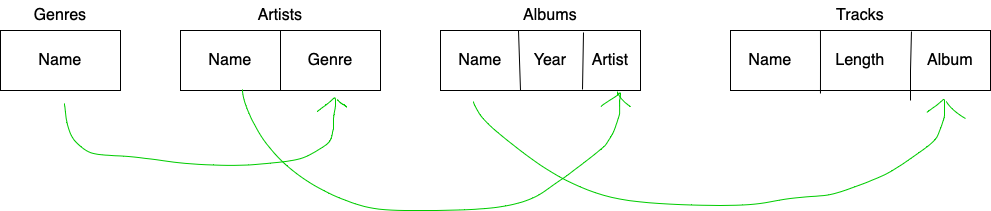

The diagram above was exported from draw.io. Its source (the exported page's mxGraphModel, read from the mxfile embedded in the PNG):
<mxGraphModel dx="1275" dy="802" grid="1" gridSize="10" guides="1" tooltips="1" connect="1" arrows="1" fold="1" page="1" pageScale="1" pageWidth="827" pageHeight="1169" math="0" shadow="0">
  <root>
    <mxCell id="0" />
    <mxCell id="1" parent="0" />
    <mxCell id="rJ-Bd9NQzSHB99DT8H3J-1" value="" style="rounded=0;whiteSpace=wrap;html=1;" parent="1" vertex="1">
      <mxGeometry x="30" y="70" width="120" height="60" as="geometry" />
    </mxCell>
    <mxCell id="rJ-Bd9NQzSHB99DT8H3J-2" value="Name" style="text;html=1;strokeColor=none;fillColor=none;align=center;verticalAlign=middle;whiteSpace=wrap;rounded=0;fontSize=16;" parent="1" vertex="1">
      <mxGeometry x="40" y="80" width="100" height="40" as="geometry" />
    </mxCell>
    <mxCell id="rJ-Bd9NQzSHB99DT8H3J-15" value="Genres" style="text;html=1;strokeColor=none;fillColor=none;align=center;verticalAlign=middle;whiteSpace=wrap;rounded=0;fontSize=16;" parent="1" vertex="1">
      <mxGeometry x="60" y="40" width="60" height="30" as="geometry" />
    </mxCell>
    <mxCell id="rJ-Bd9NQzSHB99DT8H3J-16" value="" style="rounded=0;whiteSpace=wrap;html=1;" parent="1" vertex="1">
      <mxGeometry x="210" y="70" width="200" height="60" as="geometry" />
    </mxCell>
    <mxCell id="rJ-Bd9NQzSHB99DT8H3J-27" value="" style="endArrow=none;html=1;rounded=0;entryX=0.5;entryY=0;entryDx=0;entryDy=0;exitX=0.5;exitY=1;exitDx=0;exitDy=0;" parent="1" source="rJ-Bd9NQzSHB99DT8H3J-16" target="rJ-Bd9NQzSHB99DT8H3J-16" edge="1">
      <mxGeometry width="50" height="50" relative="1" as="geometry">
        <mxPoint x="280" y="130" as="sourcePoint" />
        <mxPoint x="271.52" y="70.00000000000001" as="targetPoint" />
      </mxGeometry>
    </mxCell>
    <mxCell id="rJ-Bd9NQzSHB99DT8H3J-30" value="Name" style="text;html=1;strokeColor=none;fillColor=none;align=center;verticalAlign=middle;whiteSpace=wrap;rounded=0;fontSize=16;" parent="1" vertex="1">
      <mxGeometry x="220" y="80" width="80" height="40" as="geometry" />
    </mxCell>
    <mxCell id="rJ-Bd9NQzSHB99DT8H3J-31" value="Genre" style="text;html=1;strokeColor=none;fillColor=none;align=center;verticalAlign=middle;whiteSpace=wrap;rounded=0;fontSize=16;" parent="1" vertex="1">
      <mxGeometry x="320" y="80" width="80" height="40" as="geometry" />
    </mxCell>
    <mxCell id="rJ-Bd9NQzSHB99DT8H3J-32" value="Artists" style="text;html=1;strokeColor=none;fillColor=none;align=center;verticalAlign=middle;whiteSpace=wrap;rounded=0;fontSize=16;" parent="1" vertex="1">
      <mxGeometry x="280" y="40" width="60" height="30" as="geometry" />
    </mxCell>
    <mxCell id="rJ-Bd9NQzSHB99DT8H3J-33" value="" style="rounded=0;whiteSpace=wrap;html=1;" parent="1" vertex="1">
      <mxGeometry x="470" y="70" width="200" height="60" as="geometry" />
    </mxCell>
    <mxCell id="rJ-Bd9NQzSHB99DT8H3J-34" value="" style="endArrow=none;html=1;rounded=0;entryX=0.39;entryY=0;entryDx=0;entryDy=0;entryPerimeter=0;" parent="1" target="rJ-Bd9NQzSHB99DT8H3J-33" edge="1">
      <mxGeometry width="50" height="50" relative="1" as="geometry">
        <mxPoint x="550" y="130" as="sourcePoint" />
        <mxPoint x="590" y="75" as="targetPoint" />
      </mxGeometry>
    </mxCell>
    <mxCell id="rJ-Bd9NQzSHB99DT8H3J-35" value="" style="endArrow=none;html=1;rounded=0;entryX=0.715;entryY=0.033;entryDx=0;entryDy=0;exitX=0.71;exitY=0.983;exitDx=0;exitDy=0;exitPerimeter=0;elbow=vertical;entryPerimeter=0;" parent="1" source="rJ-Bd9NQzSHB99DT8H3J-33" target="rJ-Bd9NQzSHB99DT8H3J-33" edge="1">
      <mxGeometry width="50" height="50" relative="1" as="geometry">
        <mxPoint x="600" y="125" as="sourcePoint" />
        <mxPoint x="650" y="75" as="targetPoint" />
      </mxGeometry>
    </mxCell>
    <mxCell id="rJ-Bd9NQzSHB99DT8H3J-39" value="Name" style="text;html=1;strokeColor=none;fillColor=none;align=center;verticalAlign=middle;whiteSpace=wrap;rounded=0;fontSize=16;" parent="1" vertex="1">
      <mxGeometry x="480" y="85" width="60" height="30" as="geometry" />
    </mxCell>
    <mxCell id="rJ-Bd9NQzSHB99DT8H3J-40" value="Year" style="text;html=1;strokeColor=none;fillColor=none;align=center;verticalAlign=middle;whiteSpace=wrap;rounded=0;fontSize=16;" parent="1" vertex="1">
      <mxGeometry x="550" y="85" width="60" height="30" as="geometry" />
    </mxCell>
    <mxCell id="rJ-Bd9NQzSHB99DT8H3J-41" value="Artist" style="text;html=1;strokeColor=none;fillColor=none;align=center;verticalAlign=middle;whiteSpace=wrap;rounded=0;fontSize=16;" parent="1" vertex="1">
      <mxGeometry x="610" y="85" width="60" height="30" as="geometry" />
    </mxCell>
    <mxCell id="rJ-Bd9NQzSHB99DT8H3J-42" value="Albums" style="text;html=1;strokeColor=none;fillColor=none;align=center;verticalAlign=middle;whiteSpace=wrap;rounded=0;fontSize=16;" parent="1" vertex="1">
      <mxGeometry x="550" y="40" width="60" height="30" as="geometry" />
    </mxCell>
    <mxCell id="rJ-Bd9NQzSHB99DT8H3J-43" value="" style="rounded=0;whiteSpace=wrap;html=1;" parent="1" vertex="1">
      <mxGeometry x="760" y="70" width="260" height="60" as="geometry" />
    </mxCell>
    <mxCell id="rJ-Bd9NQzSHB99DT8H3J-47" value="" style="endArrow=none;html=1;rounded=0;entryX=0.346;entryY=0;entryDx=0;entryDy=0;entryPerimeter=0;exitX=0.346;exitY=1.05;exitDx=0;exitDy=0;exitPerimeter=0;" parent="1" source="rJ-Bd9NQzSHB99DT8H3J-43" target="rJ-Bd9NQzSHB99DT8H3J-43" edge="1">
      <mxGeometry width="50" height="50" relative="1" as="geometry">
        <mxPoint x="830" y="125" as="sourcePoint" />
        <mxPoint x="870" y="80" as="targetPoint" />
        <Array as="points">
          <mxPoint x="850" y="100" />
        </Array>
      </mxGeometry>
    </mxCell>
    <mxCell id="rJ-Bd9NQzSHB99DT8H3J-48" value="" style="endArrow=none;html=1;rounded=0;entryX=0.696;entryY=0.017;entryDx=0;entryDy=0;entryPerimeter=0;" parent="1" target="rJ-Bd9NQzSHB99DT8H3J-43" edge="1">
      <mxGeometry width="50" height="50" relative="1" as="geometry">
        <mxPoint x="940" y="140" as="sourcePoint" />
        <mxPoint x="710" y="100" as="targetPoint" />
        <Array as="points">
          <mxPoint x="940" y="110" />
        </Array>
      </mxGeometry>
    </mxCell>
    <mxCell id="rJ-Bd9NQzSHB99DT8H3J-49" value="Name" style="text;html=1;strokeColor=none;fillColor=none;align=center;verticalAlign=middle;whiteSpace=wrap;rounded=0;fontSize=16;" parent="1" vertex="1">
      <mxGeometry x="770" y="85" width="60" height="30" as="geometry" />
    </mxCell>
    <mxCell id="rJ-Bd9NQzSHB99DT8H3J-50" value="Length" style="text;html=1;strokeColor=none;fillColor=none;align=center;verticalAlign=middle;whiteSpace=wrap;rounded=0;fontSize=16;" parent="1" vertex="1">
      <mxGeometry x="860" y="85" width="60" height="30" as="geometry" />
    </mxCell>
    <mxCell id="rJ-Bd9NQzSHB99DT8H3J-52" value="Album" style="text;html=1;strokeColor=none;fillColor=none;align=center;verticalAlign=middle;whiteSpace=wrap;rounded=0;fontSize=16;" parent="1" vertex="1">
      <mxGeometry x="950" y="85" width="60" height="30" as="geometry" />
    </mxCell>
    <mxCell id="rJ-Bd9NQzSHB99DT8H3J-53" value="Tracks" style="text;html=1;strokeColor=none;fillColor=none;align=center;verticalAlign=middle;whiteSpace=wrap;rounded=0;fontSize=16;" parent="1" vertex="1">
      <mxGeometry x="860" y="40" width="60" height="30" as="geometry" />
    </mxCell>
    <mxCell id="rJ-Bd9NQzSHB99DT8H3J-54" value="" style="shape=stencil(lVrLchw3DPyavbL4JnF2nP9wleVIFUVyyXIS/73B2uLssMnpWd2kWTSHDwDdAOcSPv14/PL94eLtj/e3178f/nv6+v54CX9cvH96eXx4e3rXvy7h8yV8+vb69vDX2+vPl6/X/79/aZbtr39e/20j/H/FWWNtA3n76/qgmnR98OfV/PnphZlLf3CfubOmFmbv3GjvTfLUPo72wQRH7etoH43Q+fgw2mdT6Xw8jF9NpuMHP9i3J4Hal9Hen+x/hPGDyZna59E+9Rke2KfxvHw2ItQ+jfbVRLo/efQf9TeJ1H4cP7i+Awf2ZfSf4I3Q/ayjP4RoEp2/jPsfsonEP52x434G3Z/E7N243mipvzkTxvXGYCy1T+P8Y6L+40yB+VTjyXk5I2O8JN0Bcl7e+NE/U+gecmCfxvWm3Hf4wL7C+LVngKV9wHySbZ/hgT3EV/Y94x3Yg7/lYAo5r2j8GC85mUjmv3nvZq/xS+YTe/Rt9tUEEu+aPUZ/yELzf+qr6/bF9RGW9hn3v/i+Ywf2WUb7SPmiYHwVnSFZb+nRsdkXY+uxfTUO7GvP8Af2GfZHTCTjC+5PtTT/iCmjv1VH+chtdLUBPE8omhEnQCYR71z/eQNsQbcGeBMyAgpbg443OkWNxpGkopoBVIoCGIu51J1gB6gsLWbUNVWHYGsomNgVENka1JMCAlhmaVIuI0BIaDYugDdkqiWaNPEIqOSkNVuAOqiF+lILTziH2gliDRDksypdYazztevpbdPHlgoE1Q92PDhxfZJrQDZ+dD7xnUTXgI2BN4C+k+QwlRB+PAdJPULWAI04KArUf8k5RKWd0Zek9G1YA/TnhIBCFh3FpPGkpdJCIk3KQoRm7jRRoQKYVEsTNyiA1RJNSkBxYy1V+yomknwMEZFQziaVsaJQQGaMW3pBcOc+qUKAGurkJIrtEmd31oWRuusT2AECcT8VFXHyV1Y2loC6WQFMp6oMgcykACY8VYcIHFymyl+FCEixkyBVJYKpLPWwXWsT2xlnl2iYL6m2gOroJDMpkeMaQhdQa0BEDtJkyeqRxmlwDlpikXOoBaldEz6rYJRxIJXpk8IBFUirUE3fKGo8uLrJibXos5NiirTK0z3BNXBNpoACTL09WQMmSjkTrqr7QakLrazUc8Ik1Zm3KgDioWRKKerMoI01aFkzQgHlQ9VJ42VYg66KnYNGMExpS21HgApT4gWZJhXg0Vt6PgIAZykBsA6kbB24XQ1a2Bom8aCcxNT3LfXuAKwgUACQotJk4FPKU53OlGuTOxEBlr8BOweRVnI3Rtu1GhJJxsqZUAWp/KBZo07NiY0ADgGCAKZmZGtGbO0b6f57BIjQf6pG+BqgYaKyrnIAqL6Ue01xBCjjtqbE81LFGqVJU75LdTyHFKiaaYCEAMvXAFlD5TVj0QXAdWc5AoD6TpYnsooyVEsERrtNdI4BFCuts24q9c7epwLcmDW0zKGZTwGj88VMS3AFeI8A1hVogNFbY+KpcgWgqXIGxH4ncC9AiZiR4grgP/YG36817gU42jtZAjx3PgRY3uebAEF6o+1+AOs8LgE0Gc8AfpexBLDCbwEoXJHNgEzbCEsAK8sWANV8jIFmQOT8sAKwK40FIPBUOQP4pdgSQEXiDHC0rb4EUAaaAZZLaek/d4AXerPRANNV5knmg/LYZ66MBdsU7bqGeyvcdrX7L75L0ARuF7Q8gMpIKCf327du0gYoZ94KN3Au0d6MAgQ+GYhnriHjtrYLALLoXQ9tQ3haZq0Qjt5LrRH+g++wtJm9QOj5s8voGVD7/dm9gEKDaAFI9P5xAYiU3BcAf8bV6B68qpn8b/um4M6IsLx1ItgZ5B3dljUE7D/G6473TSYh7enN1FzPBN6MqtjN5Qc8l6HprPSGJkumd3ettoeGBk/CZbq6ozEztzN4UKp9xB4/L2RyL73uzEWSejtll+6oJElYdmtGpUVx6i3SXc6mFWjE73pc5tJw6r2d8U7EJpECqIAOE7OdUGGYLmeEFwFTh7KFPnMlrXMKAmjPJ2BBOQH0j9uXg9+enp+vHx7uf8cvDfXR9SvF8Pk3);fillColor=none;strokeColor=#00CC00;" parent="1" vertex="1">
      <mxGeometry x="94" y="137.25" width="271" height="67.625" as="geometry" />
    </mxCell>
    <mxCell id="rJ-Bd9NQzSHB99DT8H3J-55" value="" style="shape=stencil(jVbLcsIwDPyaXDW2ZVnymbb/wQyhZEqBAfr6+4ZJediGnd4cR+tY2l1FHc8Oq/mu74I7HPfbt/5rWBxXHT91IQybVb8fjuOq4+eOZ8vtvn/dbz82i+l5Nz9Fnlbv28/TCd8TzpFzJ1BwP9XGyxS+HjYoPJLXx+GRYizClQScrpTLcB9gfCYNZXwklx7HX4+7AIxUAEAoWAEIfE7pPiDXGYdEAq4UAoUyhzGrlAFAago4kHkAUNIyB47EBgD5zOkFgGljX/MWHSUGgFgTFwN5kPT1AhcAQ+LYyHIJEGJQpegplUnHRAaqFBttC7ZO1JppYfKgSuKJyxwkQmlIrImTRAFUaXxdEScKtSSN48YdpKXENQ/Jnb95H5BqHhL2dGoclwSKTxvHJYXiU6bkSwDuGtpYVB0UnzYWVQ/FZ+7cVC4A3JessajivmRMzCXAoFotkS+rpLiRWWPR8ZJIrbmxqOHOlxuLGu58WcjKpE2gWnPjactQrdlqLWXcKr1rfrnXOvwbgZvlHcTN1h9kXFxniOWwXk8jyO37euYYt6Z5hZ9/AQ==);fillColor=none;strokeColor=#00CC00;" parent="1" vertex="1">
      <mxGeometry x="367" y="139" width="9" height="8" as="geometry" />
    </mxCell>
    <mxCell id="rJ-Bd9NQzSHB99DT8H3J-56" value="" style="shape=stencil(lZrZchw3DEW/Rq+oJsH12XH+w1WWI1UUyyUr298HLIWt5iX7tuZtpMGZ5gbgAs07/fTz4cuP+zu//Xx9ef79/u/Hr68Pd/rLnfeP3x/uXx5f7dOdfr7TT9+eX+5/e3n+8/vXt79/fGmW7dMfz3+1X/jnjdtk2xrkt3/hH7++mT89fufmvt5g7sQHah4Gcy9RqXkezFW8Y+ZOB/MgSs39OPYoiY5dR/MsW2HmYRxMkUSnGsepOpsN/fk8rqRzUujoK9irJLI4ThyMJ4qS8TgJcBCyaGb22Y32VQKx97KN9vYLiYzHi8JJC+I8s8/jfH2SlM7ttZ/z3b7Sw6Y4X/X0+ATxcbSP3RlO7AvYF3Fk/FHiaB9sB8l4kmgd7W08ZD1t9/1oXySS8ZQeZnZn9NTXbbXTaB+lkN83d4qjP8YqkTmA+dN4opPSFTWHApdJSTIJtS5ILGNE2SPYGkjoBFn7MV8DWcK4y9n2kT2hSBm3IVfZSPx/Tw97mHM0pDe3hbioPZStAd/j2g5YnGaerFLHVSpZPAsV5jsA2FklG/eeKHagSmJAwn2oGwcyun/l7mn+swHgrwDY6ao8AFcpo0fXQAHdpidECSykenGjx9XUs+Ia0J5idiDzJ4TukDtgcYecVk3iAgKF+INmjPO1UhfV2tPqAUgs0LsehQ4AG1LwUkePcxvXgGFapkvCDri7jSg9/X2YqJL9TUR0mIQuCT+dWb64MaDuMSATv2tpKiPA9jvmrisOAMuksaA0NOD/8LNO7bvSPADMK5JD8WAAW9bkp9hR6KRTkE0RoHOIqP0NYHrPcrMHwFyX7HTKi2CjbEil64tDOKNPqF2RHwBWTZlcwGATu6RYA24RwwvZuDz7g2VXJvvs64TARs5SDlLhCY4/IWI4s1xaGJCkgOLg2TrnfjYPeoDVPtnOJugBqw2Ji5qocpOmyWyV6iSCAq3Li8ldADyVWSbbIAjYf1hBY1+DamqDJD5tA4AcYesW2ZC0Vxg7kGlNYAAK6kTjki2iA30caPQ2IIE+VhrIbF89zMFTTdMOwuhA5rQszJRd0R+qCFaZGQAO1CIVm3Tu+WYHcu/jrAETVQDw5oEBOCTtTrsGdg/eAU81vsUIqNct6zGPa0FlDAJWL7KGTBPoAGTqcSbQ3egP0dQm8enqMbGb+kjkaFjoBekQeQPNgDI6kEmoTE6rpQ9Qr3HrsfAMgD5F4FrDMhpUQoFL9pYCoVPB87QBGQCepw0oE8DKDgPqBLBC3/I+VHMh0jxtABQFBtBJJ3RRE/2VHY25ARR6C+YMiGPkC9qD5xkAsdUql8KHhPvgOJB7L2MHuHQwALobVq5VtnF7/XkANrYPGU+r2vFmHpdxlazkZI1cA0D+WFFb+ZDqBLB2SAMqAkz+mDTfYJV4S6dpeUWABuPSI+kOBB7up5RlwMUToAGp2g/8GQAvBNT3WHgGxAlgLeNasLWmjieU0tdkBzaq+VrzYwR87S9RzgAoB3zpTZ41ULEH5FM/XWcAvMXxsSexMwDe43iu+Vr1DIBeAXECNrasFV/+eM9zXMWdvngb8t5jOACstGxdDJjDxjNQxbPUXpix413xjYurPAOtANaAXACFlpZLgOa4Gci05b8A0q1D2jP3R4HYuwQfB2gGmoFw6xPCrU/g5cASYAXHEqB5egY8T7srwN02acdT1gpQHioR2LgSWAE0T68A1qaYgdoTxoftb1sj/tJvZX/b+MuN4y+8Rqz4ErL0JsqpPd46oJKhYpWbuYix7YG6WzI/QaAl+VvaZj+Ox6oSdutgmy6gBCpIFoDSJtQ8Ir0SMDBjzyvoaQc8r+mnE3H5+6jxrsaPIrLr1lPtgvasC9jUFF7SoQpykmvhar+mS0B0PFPrKV5JYBBGFye6oHpMEpiHFaxR+TWj9tYC+oU8ouT5XhKNKBlrtUrvocxVfOVVztRXaDc1eNUPC2Rpj1abEVtOBtAsthejh9R98YQwAbRinrrCBlS2a3GatHIJFXpmPwCZTTrgqyETaeN1F/vwfsnw2+PT09sdxeP3eCnR/vV2oVE//wc=);fillColor=none;strokeColor=#00CC00;" parent="1" vertex="1">
      <mxGeometry x="272" y="129" width="378" height="121" as="geometry" />
    </mxCell>
    <mxCell id="rJ-Bd9NQzSHB99DT8H3J-57" value="" style="shape=stencil(rVTbbsIwDP2avFqJneszY/+BRFmrdS0qZZe/n7tqgNthCWlviXN8OfaJDW1O9e5YGbSncehfq49mP9aGngxi09XV0Ix8MrQ1tDn0Q/Uy9OduP9+Puwk5nd769ynC5+xnwdrJCe3XbEAHnn4szzO+bToNfzH8BxwBJZzARg2es4B78AqcIIcH4AFSEvAMRelMglgE3BFQuY8vEFHiIxSlHIcQHhqVC0CyPUwpKxW5DCgZkwXS+o/gJAfipjnFgSlKB+/AJmVkDhJJh6iSprTsUuAQCmnvAWWGkMF6RRYrTUcOoWQIKyFFnr2SIa4mnYL6bTjegkMqqrSv8S7aJlXc2a4+Q1bVnQMEKb7iVHlnrlhKo3i1S/ycZUkl/X6pvx14rrIkZ/V1dPN+34UP1+V6aNp23s2378tlzKZ5kdP2Gw==);fillColor=none;strokeColor=#00CC00;" parent="1" vertex="1">
      <mxGeometry x="647" y="132" width="13" height="14" as="geometry" />
    </mxCell>
    <mxCell id="rJ-Bd9NQzSHB99DT8H3J-58" value="" style="shape=stencil(lVnZcts4EPwavaJwY/Cc4z9SFWetWsdOOU528/dplgqUZ0A2pTdangaBOXoaw1P68PPxy4+HU/Q/315f/n347/z17fGUPp5iPD8/Prye3/B0Sp9O6cO3l9eHf15ffj1/vfz948tiuTx9f/m9rPD/Beed9wso+j+XH+L44fPF/On8zM1rouZZmSeXIjMPosyzE7p6bMq8uJKZedZ7rwerl6rMxQVq3vRRu6uVmXe9egguhX374II+a4hjhR37HLR9dpWu37RzQnWx7NsjTcx+xEWyn+hK0YmDcPR9++S8TgWs0Buzb1HbF1dl3z67nLS9uEISv7io95MCXR/e0/5PxQWyfnNR7z+Ja8T/MrJlLRV4mJRWd1mvn+vIkO18QPp3XVyeA5BB2kMlu0ROHJLlkoIKIymBDI46h+qahdsA8IEOci0jTbYBYAR9htpdIlFekl6/oSFNmZfACpom2pop23UTBuusAGyJeGlhZMNb0WVWydmmthT+huK6Dpw01xmguaoB3btEmBrZmvShe6QAFGPQh+6Jbikh+XR690LTeylfw+8oIEZIbfDhCmj8DShRA0A9kGzNwXIeAI1UXM624nofHXcbUKcz9FFS2wCxtApAI21hIRWxACFbKkgE0zi9p5IFNBTCXa8ASUwAeohmm/OBm0B0ud8TiNKnLfFQV++kWABLphpcN/nN0xXc203kqiusIyYreVByzK01jxJeAXlschtQp0ivsd8GNNtRQBuZuVVsGwUxCXNrtyrygMmad9VsKTghPNNWHfIOwJRAmxoEAJEEriVXjFuhXkl6tzzRBk5F2BgA6RZAvVRsHKRTvm9zz+rcS3U0/ncAT9pom7SDyCD0bUCbztCo5Gti6RsAz7wkQ/KvgMpFaLc3KkiBQM4g0wVPkhMOMDRzoE5kzf4VgCVI4LCe3CWYsGMjXBGZRtwq2ZLxkl2kROFEK/oyvQcjTMUA4uCRbUBzSXsJPMJ0KHLTUCWYKrBDi3VrXd+5Dej2DBDfDICSN6yBjnEAMB0ITYwCgo0D+moibgVXG2mMVn8AMEQGMZEJty79xsww0siubQA0nI5DCbQpAmAuQQcXOXRlb66WQvXSopx14HKj0hgA4yUITcatUBYmDpCyTDoAYHpcTpSMAeg6DrhPR8IaUEdR5xLkeCQ1vcgpcwZP2y4A5gzXG8IeQHRDOZghAGAUGQCM7qEhvQE0V1ikxSrjVEfR7gHiBKBeEjvowk2NNRQADC+lfHRoMxpLfOgJgBgvedpQIP5NF43o3CyXuh07xHoESLricOs/ABSdSzGOG8UeoJotoR6I1ljuVBoQOm1Zy63NjDSFjkAXwF0zygWgvRRQgyy9+5Ai7wCeZSsAWt2HSsegC8CcoQy5sjO3m0b0QNCx2gYi001tIdK4+N+MiHS+vIUIfNo3I9Z43goQPh6cAY0O+TcAlcqBDcB607kVkMfg9lZAutdLic4qNgCRiqatUI9L8K0AzzXQVEWeC5Sprj0dnizEkY09G0ld50k3r2+GAof7N+wdRuPebQ9mqOYaX998qIt8PzIJDZpCfdUt16Sm/px6Ov9wCPtkq4wl3Kx7eBnPSqzx87YxObvas5qEfdL+kTFh37O343H6sXFWw5xJYW/OGzy/iVU7tAJAWAVX+/0Q3YB1tWU6nyyAjScBSNkCOnPqdClBS9OHxsP1u/u389PT5bP9+//b7/T46fKNP336Cw==);fillColor=none;strokeColor=#00CC00;" parent="1" vertex="1">
      <mxGeometry x="503" y="138.875" width="471" height="106.125" as="geometry" />
    </mxCell>
    <mxCell id="rJ-Bd9NQzSHB99DT8H3J-59" value="" style="shape=stencil(fZTbboMwDIafJrdWYjun6657j0qlA42VitId3n5BiG3OwHeO838+yE4MHe7t6dYYtPdpHF6bj+48tYaeDGJ3bZuxm4pl6GjocBnG5mUcHtfzcr6dZuVsvQ3vc4TPhbNg7Qyh/aocz4u8766a3EEO+3IGdEKegd2+PAFGGd1Djvt658AlCWRIXgECsBcAFo+SARFIlkQMXum4dBhky4wQlJIoQGIBeH0EzBArIAIpGXwpgAQQSghlDMGCl0B0QKgAEWKQQFwnvwlEBpI9JFR7SBZQZkhhzbkN+LqHbIFZAfK6CD8AAaV9oFwnWVIOYDUg1ruU01rk9rba/8/N1stRjN+3fen6fvka/t7Xf0FxLf8IHb8B);fillColor=none;strokeColor=#00CC00;" parent="1" vertex="1">
      <mxGeometry x="976" y="141" width="19" height="17" as="geometry" />
    </mxCell>
  </root>
</mxGraphModel>